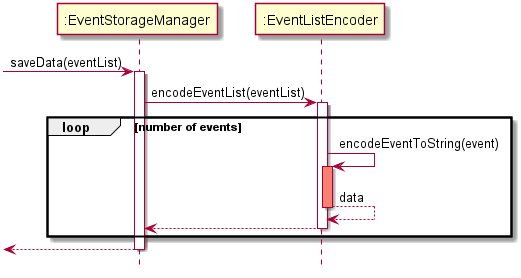

The diagram above was rendered by PlantUML. Its source (embedded in the PNG):
@startuml
hide footbox

-> ":EventStorageManager" : saveData(eventList)
activate ":EventStorageManager"
":EventStorageManager" -> ":EventListEncoder" : encodeEventList(eventList)
activate ":EventListEncoder"

loop number of events
":EventListEncoder" -> ":EventListEncoder" : encodeEventToString(event)
activate ":EventListEncoder" #salmon
":EventListEncoder" --> ":EventListEncoder" : data
deactivate ":EventListEncoder"
":EventListEncoder" --> ":EventStorageManager"
deactivate ":EventListEncoder"
end loop
<-- ":EventStorageManager"
deactivate ":EventStorageManager"

@enduml